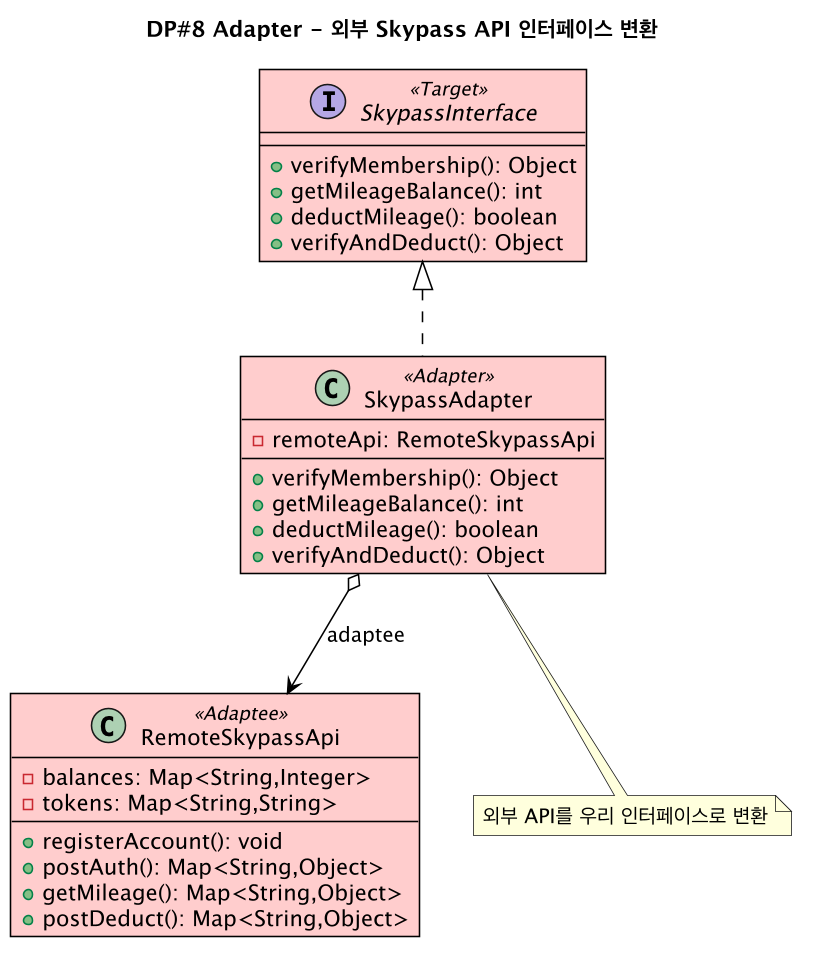

The diagram above was rendered by PlantUML. Its source (embedded in the PNG):
@startuml dp8-adapter
!include _style.puml
title DP#8 Adapter - 외부 Skypass API 인터페이스 변환
interface SkypassInterface <<Target>> #FFCCCC {
  +verifyMembership(): Object
  +getMileageBalance(): int
  +deductMileage(): boolean
  +verifyAndDeduct(): Object
}
class SkypassAdapter <<Adapter>> #FFCCCC {
  -remoteApi: RemoteSkypassApi
  --
  +verifyMembership(): Object
  +getMileageBalance(): int
  +deductMileage(): boolean
  +verifyAndDeduct(): Object
}
class RemoteSkypassApi <<Adaptee>> #FFCCCC {
  -balances: Map<String,Integer>
  -tokens: Map<String,String>
  --
  +registerAccount(): void
  +postAuth(): Map<String,Object>
  +getMileage(): Map<String,Object>
  +postDeduct(): Map<String,Object>
}
SkypassInterface <|.. SkypassAdapter
SkypassAdapter o--> RemoteSkypassApi : adaptee
note bottom of SkypassAdapter : 외부 API를 우리 인터페이스로 변환
@enduml